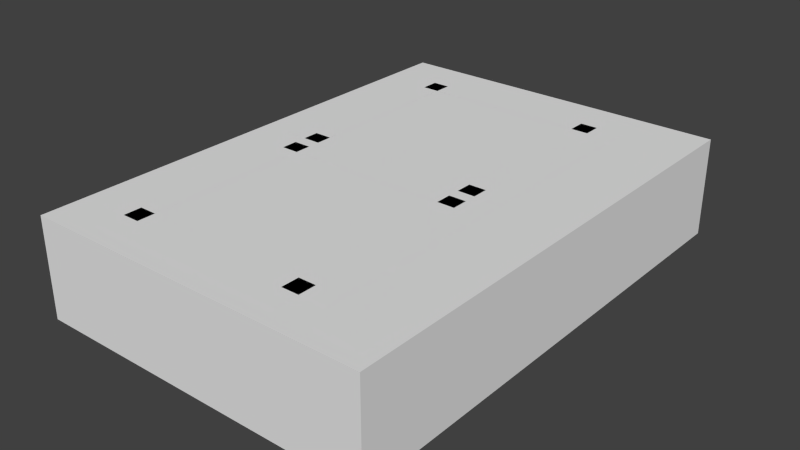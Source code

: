 # Source: 7seg.blend  (saved by Blender 2.71.5; exported with 4.5.12 LTS)
import bpy
from mathutils import Matrix  # noqa: F401  (used for matrix-valued properties, if any)

bpy.ops.wm.read_factory_settings(use_empty=True)
scene = bpy.context.scene
scene.name = 'Scene'

# ---- collections
col_collection_1 = bpy.data.collections.new('Collection 1'); scene.collection.children.link(col_collection_1)

# ---- materials (node trees are filled in below, after node groups)
mat_material = bpy.data.materials.new('Material')
mat_material.alpha_threshold = 0.0
mat_material.use_transparent_shadow = False
mat_material.roughness = 0.5
mat_material.line_color = (0.0, 0.0, 0.0, 1.0)

# ---- material node trees

# ---- world
world_world = bpy.data.worlds.new('World'); scene.world = world_world
world_world.color = (0.05088, 0.05088, 0.05088)
world_world.use_sun_shadow = False
world_world.sun_shadow_jitter_overblur = 0.0
world_world.cycles.sampling_method = 'MANUAL'
world_world.cycles.sample_map_resolution = 256

# ---- meshes
me_7 = bpy.data.meshes.new('7')
me_7.from_pydata([(-0.05625, -0.0625, 0.0), (-0.05625, 0.0625, 0.0), (0.05625, 0.0625, 0.0), (0.05625, -0.0625, 0.0)], [], [(3, 2, 1, 0)])
_uv = me_7.uv_layers.new(name='UVMap')
_uv.uv.foreach_set('vector', [0.4931, 0.1133, 0.4922, 0.3281, 0.2773, 0.3281, 0.2773, 0.1133])
me_7.materials.append(mat_material)
me_7.use_remesh_preserve_volume = False
me_7.use_remesh_preserve_attributes = False
me_7.use_mirror_vertex_groups = False
me_7.update()
me_2 = bpy.data.meshes.new('2')
me_2.from_pydata([(-0.05625, -0.25, 0.0), (-0.05625, 0.25, 0.0), (0.05625, 0.25, 0.0), (0.05625, -0.25, 0.0)], [], [(3, 2, 1, 0)])
_uv = me_2.uv_layers.new(name='UVMap')
_uv.uv.foreach_set('vector', [0.25, 0.01172, 0.25, 0.9883, 0.02344, 0.9883, 0.02344, 0.01172])
me_2.materials.append(mat_material)
me_2.use_remesh_preserve_volume = False
me_2.use_remesh_preserve_attributes = False
me_2.use_mirror_vertex_groups = False
me_2.update()
me_4 = bpy.data.meshes.new('4')
me_4.from_pydata([(-0.05625, -0.25, 0.0), (-0.05625, 0.25, 0.0), (0.05625, 0.25, 0.0), (0.05625, -0.25, 0.0)], [], [(3, 2, 1, 0)])
_uv = me_4.uv_layers.new(name='UVMap')
_uv.uv.foreach_set('vector', [0.25, 0.01172, 0.25, 0.9883, 0.02344, 0.9883, 0.02344, 0.01172])
me_4.materials.append(mat_material)
me_4.use_remesh_preserve_volume = False
me_4.use_remesh_preserve_attributes = False
me_4.use_mirror_vertex_groups = False
me_4.update()
me_3 = bpy.data.meshes.new('3')
me_3.from_pydata([(-0.05625, -0.25, 0.0), (-0.05625, 0.25, 0.0), (0.05625, 0.25, 0.0), (0.05625, -0.25, 0.0)], [], [(3, 2, 1, 0)])
_uv = me_3.uv_layers.new(name='UVMap')
_uv.uv.foreach_set('vector', [0.25, 0.01172, 0.25, 0.9883, 0.02344, 0.9883, 0.02344, 0.01172])
me_3.materials.append(mat_material)
me_3.use_remesh_preserve_volume = False
me_3.use_remesh_preserve_attributes = False
me_3.use_mirror_vertex_groups = False
me_3.update()
me_1 = bpy.data.meshes.new('1')
me_1.from_pydata([(-0.05625, -0.25, 0.0), (-0.05625, 0.25, 0.0), (0.05625, 0.25, 0.0), (0.05625, -0.25, 0.0)], [], [(3, 2, 1, 0)])
_uv = me_1.uv_layers.new(name='UVMap')
_uv.uv.foreach_set('vector', [0.25, 0.01172, 0.25, 0.9883, 0.02344, 0.9883, 0.02344, 0.01172])
me_1.materials.append(mat_material)
me_1.use_remesh_preserve_volume = False
me_1.use_remesh_preserve_attributes = False
me_1.use_mirror_vertex_groups = False
me_1.update()
me_0 = bpy.data.meshes.new('0')
me_0.from_pydata([(-0.05625, -0.25, 0.0), (-0.05625, 0.25, 0.0), (0.05625, 0.25, 0.0), (0.05625, -0.25, 0.0)], [], [(3, 2, 1, 0)])
_uv = me_0.uv_layers.new(name='UVMap')
_uv.uv.foreach_set('vector', [0.25, 0.01172, 0.25, 0.9883, 0.02344, 0.9883, 0.02344, 0.01172])
me_0.materials.append(mat_material)
me_0.use_remesh_preserve_volume = False
me_0.use_remesh_preserve_attributes = False
me_0.use_mirror_vertex_groups = False
me_0.update()
me_5 = bpy.data.meshes.new('5')
me_5.from_pydata([(-0.05625, -0.25, 0.0), (-0.05625, 0.25, 0.0), (0.05625, 0.25, 0.0), (0.05625, -0.25, 0.0)], [], [(3, 2, 1, 0)])
_uv = me_5.uv_layers.new(name='UVMap')
_uv.uv.foreach_set('vector', [0.25, 0.01172, 0.25, 0.9883, 0.02344, 0.9883, 0.02344, 0.01172])
me_5.materials.append(mat_material)
me_5.use_remesh_preserve_volume = False
me_5.use_remesh_preserve_attributes = False
me_5.use_mirror_vertex_groups = False
me_5.update()
me_6 = bpy.data.meshes.new('6')
me_6.from_pydata([(-0.05625, -0.25, 0.0), (-0.05625, 0.25, 0.0), (0.05625, 0.25, 0.0), (0.05625, -0.25, 0.0)], [], [(3, 2, 1, 0)])
_uv = me_6.uv_layers.new(name='UVMap')
_uv.uv.foreach_set('vector', [0.25, 0.01172, 0.25, 0.9883, 0.02344, 0.9883, 0.02344, 0.01172])
me_6.materials.append(mat_material)
me_6.use_remesh_preserve_volume = False
me_6.use_remesh_preserve_attributes = False
me_6.use_mirror_vertex_groups = False
me_6.update()
me_base = bpy.data.meshes.new('base')
me_base.from_pydata([(-0.4375, -0.625, -0.75), (-0.4375, 0.625, -0.75), (0.4375, 0.625, -0.75), (0.4375, -0.625, -0.75), (-0.4375, -0.625, -0.5), (-0.4375, 0.625, -0.5), (0.4375, 0.625, -0.5), (0.4375, -0.625, -0.5)], [], [(4, 5, 1, 0), (5, 6, 2, 1), (6, 7, 3, 2), (7, 4, 0, 3), (7, 6, 5, 4)])
_uv = me_base.uv_layers.new(name='UVMap')
_uv.uv.foreach_set('vector', [0.6562, 0.09375, 0.6562, 0.4062, 0.5938, 0.4062, 0.5938, 0.09375, 0.9062, 0.5, 0.6875, 0.5, 0.6875, 0.4375, 0.9062, 0.4375, 0.9375, 0.4062, 0.9375, 0.09375, 1.0, 0.09375, 1.0, 0.4062, 0.9062, 0.0625, 0.6875, 0.0625, 0.6875, 0.0, 0.9062, 0.0, 0.9062, 0.09375, 0.9062, 0.4062, 0.6875, 0.4062, 0.6875, 0.09375])
me_base.materials.append(mat_material)
me_base.use_remesh_preserve_volume = False
me_base.use_remesh_preserve_attributes = False
me_base.use_mirror_vertex_groups = False
me_base.update()

# ---- objects
ob_7 = bpy.data.objects.new('7', me_7)
ob_2 = bpy.data.objects.new('2', me_2)
ob_4 = bpy.data.objects.new('4', me_4)
ob_3 = bpy.data.objects.new('3', me_3)
ob_1 = bpy.data.objects.new('1', me_1)
ob_0 = bpy.data.objects.new('0', me_0)
ob_5 = bpy.data.objects.new('5', me_5)
ob_6 = bpy.data.objects.new('6', me_6)
ob_base = bpy.data.objects.new('base', me_base)

# ---- transforms, parenting, visibility, modifiers, constraints
ob_7.location = (0.1725, -0.2632, 0.2501)
ob_7.rotation_euler = (0.0, 0.0, 1.571)
ob_7.scale = (0.5, 0.5, 0.5)
ob_7.lineart.crease_threshold = 0.0
ob_2.location = (0.1024, -0.1326, 0.2501)
ob_2.scale = (0.5, 0.5, 0.5)
ob_2.lineart.crease_threshold = 0.0
ob_4.location = (-0.1599, -0.1326, 0.2501)
ob_4.scale = (0.5, 0.5, 0.5)
ob_4.lineart.crease_threshold = 0.0
ob_3.location = (-0.02876, -0.2632, 0.2501)
ob_3.rotation_euler = (0.0, 0.0, 1.571)
ob_3.scale = (0.5, 0.5, 0.5)
ob_3.lineart.crease_threshold = 0.0
ob_1.location = (0.1024, 0.1326, 0.2501)
ob_1.scale = (0.5, 0.5, 0.5)
ob_1.lineart.crease_threshold = 0.0
ob_0.location = (-0.02876, 0.2632, 0.2501)
ob_0.rotation_euler = (0.0, 0.0, 1.571)
ob_0.scale = (0.5, 0.5, 0.5)
ob_0.lineart.crease_threshold = 0.0
ob_5.location = (-0.1599, 0.1326, 0.2501)
ob_5.scale = (0.5, 0.5, 0.5)
ob_5.lineart.crease_threshold = 0.0
ob_6.location = (-0.02876, 0.0, 0.2501)
ob_6.rotation_euler = (0.0, 0.0, 1.571)
ob_6.scale = (0.5, 0.5, 0.5)
ob_6.lineart.crease_threshold = 0.0
ob_base.location = (-1.397e-09, 0.0, 0.5)
ob_base.scale = (0.5, 0.5, 0.5)
ob_base.lineart.crease_threshold = 0.0

# ---- collection membership
col_collection_1.objects.link(ob_7)
col_collection_1.objects.link(ob_2)
col_collection_1.objects.link(ob_4)
col_collection_1.objects.link(ob_3)
col_collection_1.objects.link(ob_1)
col_collection_1.objects.link(ob_0)
col_collection_1.objects.link(ob_5)
col_collection_1.objects.link(ob_6)
col_collection_1.objects.link(ob_base)

# ---- scene / render settings (as saved in the file)
scene.frame_start = 1; scene.frame_end = 250; scene.frame_set(1)
scene.render.engine = 'BLENDER_EEVEE_NEXT'
scene.render.image_settings.color_mode = 'RGB'
scene.render.image_settings.compression = 90
scene.render.resolution_percentage = 50
scene.render.dither_intensity = 0.0
scene.cycles.use_denoising = False
scene.cycles.samples = 10
scene.cycles.sampling_pattern = 'TABULATED_SOBOL'
scene.cycles.light_sampling_threshold = 0.0
scene.cycles.use_adaptive_sampling = False
scene.cycles.use_light_tree = False
scene.cycles.blur_glossy = 0.0
scene.cycles.pixel_filter_type = 'GAUSSIAN'
scene.cycles.sample_clamp_indirect = 0.0
scene.view_settings.view_transform = 'Standard'
bpy.context.view_layer.update()

# ---- added for rendering (the .blend has no active camera and no usable light): camera, sun
cam_auto = bpy.data.cameras.new('AutoCamera')
cam_auto.lens = 50.0
cam_auto.sensor_width = 36.0
cam_auto.clip_end = 1000.0
ob_auto_camera = bpy.data.objects.new('AutoCamera', cam_auto)
scene.collection.objects.link(ob_auto_camera)
ob_auto_camera.location = (0.71529, -0.858348, 0.759782)
ob_auto_camera.rotation_euler = (1.09748, -7.21219e-08, 0.694738)
scene.camera = ob_auto_camera
light_auto_sun = bpy.data.lights.new('AutoSun', 'SUN')
light_auto_sun.energy = 3.0
light_auto_sun.angle = 0.0523599
ob_auto_sun = bpy.data.objects.new('AutoSun', light_auto_sun)
scene.collection.objects.link(ob_auto_sun)
ob_auto_sun.rotation_euler = (0.872665, 0.174533, 0.523599)
bpy.context.view_layer.update()
